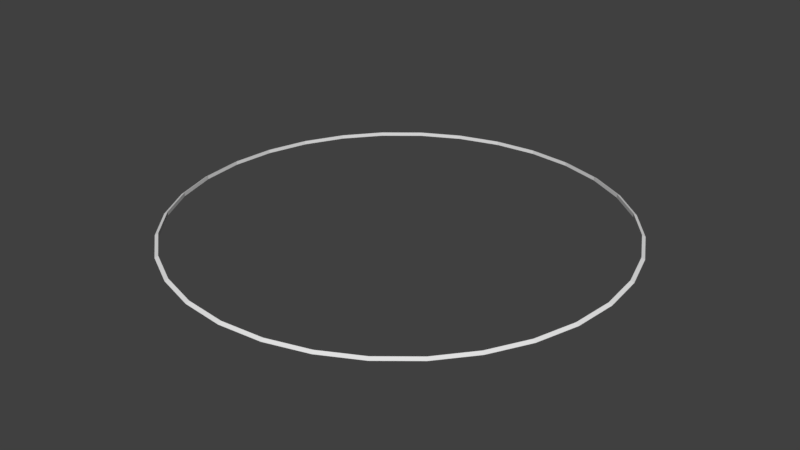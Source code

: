 # Source: Ring_01.blend  (saved by Blender 2.77.0; exported with 4.5.12 LTS)
import bpy
from mathutils import Matrix  # noqa: F401  (used for matrix-valued properties, if any)

bpy.ops.wm.read_factory_settings(use_empty=True)
scene = bpy.context.scene
scene.name = 'Scene'

# ---- collections
col_collection_1 = bpy.data.collections.new('Collection 1'); scene.collection.children.link(col_collection_1)

# ---- world
world_world = bpy.data.worlds.new('World'); scene.world = world_world
world_world.color = (0.05088, 0.05088, 0.05088)
world_world.use_sun_shadow = False
world_world.sun_shadow_jitter_overblur = 0.0
world_world.cycles.sampling_method = 'MANUAL'

# ---- meshes
me_torus = bpy.data.meshes.new('Torus')
me_torus.from_pydata([(1.01, 0.0, 0.0), (0.995, 0.0, 0.00866), (0.995, 0.0, -0.00866), (0.9906, 0.197, 0.0), (0.9759, 0.1941, 0.00866), (0.9759, 0.1941, -0.00866), (0.9331, 0.3865, 0.0), (0.9193, 0.3808, 0.00866), (0.9193, 0.3808, -0.00866), (0.8398, 0.5611, 0.0), (0.8273, 0.5528, 0.00866), (0.8273, 0.5528, -0.00866), (0.7142, 0.7142, 0.0), (0.7036, 0.7036, 0.00866), (0.7036, 0.7036, -0.00866), (0.5611, 0.8398, 0.0), (0.5528, 0.8273, 0.00866), (0.5528, 0.8273, -0.00866), (0.3865, 0.9331, 0.0), (0.3808, 0.9193, 0.00866), (0.3808, 0.9193, -0.00866), (0.197, 0.9906, 0.0), (0.1941, 0.9759, 0.00866), (0.1941, 0.9759, -0.00866), (5.96e-08, 1.01, 0.0), (8.941e-08, 0.995, 0.00866), (8.941e-08, 0.995, -0.00866), (-0.197, 0.9906, 0.0), (-0.1941, 0.9759, 0.00866), (-0.1941, 0.9759, -0.00866), (-0.3865, 0.9331, 0.0), (-0.3808, 0.9193, 0.00866), (-0.3808, 0.9193, -0.00866), (-0.5611, 0.8398, 0.0), (-0.5528, 0.8273, 0.00866), (-0.5528, 0.8273, -0.00866), (-0.7142, 0.7142, 0.0), (-0.7036, 0.7036, 0.00866), (-0.7036, 0.7036, -0.00866), (-0.8398, 0.5611, 0.0), (-0.8273, 0.5528, 0.00866), (-0.8273, 0.5528, -0.00866), (-0.9331, 0.3865, 0.0), (-0.9193, 0.3808, 0.00866), (-0.9193, 0.3808, -0.00866), (-0.9906, 0.197, 0.0), (-0.9759, 0.1941, 0.00866), (-0.9759, 0.1941, -0.00866), (-1.01, 8.83e-08, 0.0), (-0.995, 8.699e-08, 0.00866), (-0.995, 8.699e-08, -0.00866), (-0.9906, -0.197, 0.0), (-0.9759, -0.1941, 0.00866), (-0.9759, -0.1941, -0.00866), (-0.9331, -0.3865, 0.0), (-0.9193, -0.3808, 0.00866), (-0.9193, -0.3808, -0.00866), (-0.8398, -0.5611, 0.0), (-0.8273, -0.5528, 0.00866), (-0.8273, -0.5528, -0.00866), (-0.7142, -0.7142, 0.0), (-0.7036, -0.7036, 0.00866), (-0.7036, -0.7036, -0.00866), (-0.5611, -0.8398, 0.0), (-0.5528, -0.8273, 0.00866), (-0.5528, -0.8273, -0.00866), (-0.3865, -0.9331, 0.0), (-0.3808, -0.9193, 0.00866), (-0.3808, -0.9193, -0.00866), (-0.197, -0.9906, 0.0), (-0.1941, -0.9759, 0.00866), (-0.1941, -0.9759, -0.00866), (5.96e-08, -1.01, 0.0), (8.941e-08, -0.995, 0.00866), (8.941e-08, -0.995, -0.00866), (0.197, -0.9906, 0.0), (0.1941, -0.9759, 0.00866), (0.1941, -0.9759, -0.00866), (0.3865, -0.9331, 0.0), (0.3808, -0.9193, 0.00866), (0.3808, -0.9193, -0.00866), (0.5611, -0.8398, 0.0), (0.5528, -0.8273, 0.00866), (0.5528, -0.8273, -0.00866), (0.7142, -0.7142, 0.0), (0.7036, -0.7036, 0.00866), (0.7036, -0.7036, -0.00866), (0.8398, -0.5611, 0.0), (0.8273, -0.5528, 0.00866), (0.8273, -0.5528, -0.00866), (0.9331, -0.3865, 0.0), (0.9193, -0.3808, 0.00866), (0.9193, -0.3808, -0.00866), (0.9906, -0.197, 0.0), (0.9759, -0.1941, 0.00866), (0.9759, -0.1941, -0.00866)], [], [(0, 3, 4, 1), (1, 4, 5, 2), (0, 2, 5, 3), (3, 6, 7, 4), (4, 7, 8, 5), (5, 8, 6, 3), (6, 9, 10, 7), (7, 10, 11, 8), (8, 11, 9, 6), (9, 12, 13, 10), (10, 13, 14, 11), (11, 14, 12, 9), (12, 15, 16, 13), (13, 16, 17, 14), (14, 17, 15, 12), (15, 18, 19, 16), (16, 19, 20, 17), (17, 20, 18, 15), (18, 21, 22, 19), (19, 22, 23, 20), (20, 23, 21, 18), (21, 24, 25, 22), (22, 25, 26, 23), (23, 26, 24, 21), (24, 27, 28, 25), (25, 28, 29, 26), (26, 29, 27, 24), (27, 30, 31, 28), (28, 31, 32, 29), (29, 32, 30, 27), (30, 33, 34, 31), (31, 34, 35, 32), (32, 35, 33, 30), (33, 36, 37, 34), (34, 37, 38, 35), (35, 38, 36, 33), (36, 39, 40, 37), (37, 40, 41, 38), (38, 41, 39, 36), (39, 42, 43, 40), (40, 43, 44, 41), (41, 44, 42, 39), (42, 45, 46, 43), (43, 46, 47, 44), (44, 47, 45, 42), (45, 48, 49, 46), (46, 49, 50, 47), (47, 50, 48, 45), (48, 51, 52, 49), (49, 52, 53, 50), (50, 53, 51, 48), (51, 54, 55, 52), (52, 55, 56, 53), (53, 56, 54, 51), (54, 57, 58, 55), (55, 58, 59, 56), (56, 59, 57, 54), (57, 60, 61, 58), (58, 61, 62, 59), (59, 62, 60, 57), (60, 63, 64, 61), (61, 64, 65, 62), (62, 65, 63, 60), (63, 66, 67, 64), (64, 67, 68, 65), (65, 68, 66, 63), (66, 69, 70, 67), (67, 70, 71, 68), (68, 71, 69, 66), (69, 72, 73, 70), (70, 73, 74, 71), (71, 74, 72, 69), (72, 75, 76, 73), (73, 76, 77, 74), (74, 77, 75, 72), (75, 78, 79, 76), (76, 79, 80, 77), (77, 80, 78, 75), (78, 81, 82, 79), (79, 82, 83, 80), (80, 83, 81, 78), (81, 84, 85, 82), (82, 85, 86, 83), (83, 86, 84, 81), (84, 87, 88, 85), (85, 88, 89, 86), (86, 89, 87, 84), (87, 90, 91, 88), (88, 91, 92, 89), (89, 92, 90, 87), (90, 93, 94, 91), (91, 94, 95, 92), (92, 95, 93, 90), (93, 0, 1, 94), (94, 1, 2, 95), (95, 2, 0, 93)])
me_torus.use_remesh_preserve_volume = False
me_torus.use_remesh_preserve_attributes = False
me_torus.use_mirror_vertex_groups = False
me_torus.update()

# ---- objects
ob_torus = bpy.data.objects.new('Torus', me_torus)

# ---- transforms, parenting, visibility, modifiers, constraints
ob_torus.location = (0.0, 0.0, 0.0)
ob_torus.lineart.crease_threshold = 0.0

# ---- collection membership
col_collection_1.objects.link(ob_torus)

# ---- scene / render settings (as saved in the file)
scene.frame_start = 1; scene.frame_end = 250; scene.frame_set(1)
scene.render.engine = 'BLENDER_EEVEE_NEXT'
scene.render.resolution_percentage = 50
scene.render.dither_intensity = 0.0
scene.cycles.use_denoising = False
scene.cycles.samples = 128
scene.cycles.sampling_pattern = 'TABULATED_SOBOL'
scene.cycles.light_sampling_threshold = 0.0
scene.cycles.use_adaptive_sampling = False
scene.cycles.use_light_tree = False
scene.cycles.blur_glossy = 0.0
scene.cycles.sample_clamp_indirect = 0.0
scene.view_settings.view_transform = 'Standard'
bpy.context.view_layer.update()

# ---- added for rendering (the .blend has no active camera and no usable light): camera, sun
cam_auto = bpy.data.cameras.new('AutoCamera')
cam_auto.lens = 50.0
cam_auto.sensor_width = 36.0
cam_auto.clip_end = 1000.0
ob_auto_camera = bpy.data.objects.new('AutoCamera', cam_auto)
scene.collection.objects.link(ob_auto_camera)
ob_auto_camera.location = (2.64315, -3.17178, 2.11452)
ob_auto_camera.rotation_euler = (1.09748, -7.21219e-08, 0.694738)
scene.camera = ob_auto_camera
light_auto_sun = bpy.data.lights.new('AutoSun', 'SUN')
light_auto_sun.energy = 3.0
light_auto_sun.angle = 0.0523599
ob_auto_sun = bpy.data.objects.new('AutoSun', light_auto_sun)
scene.collection.objects.link(ob_auto_sun)
ob_auto_sun.rotation_euler = (0.872665, 0.174533, 0.523599)
bpy.context.view_layer.update()
